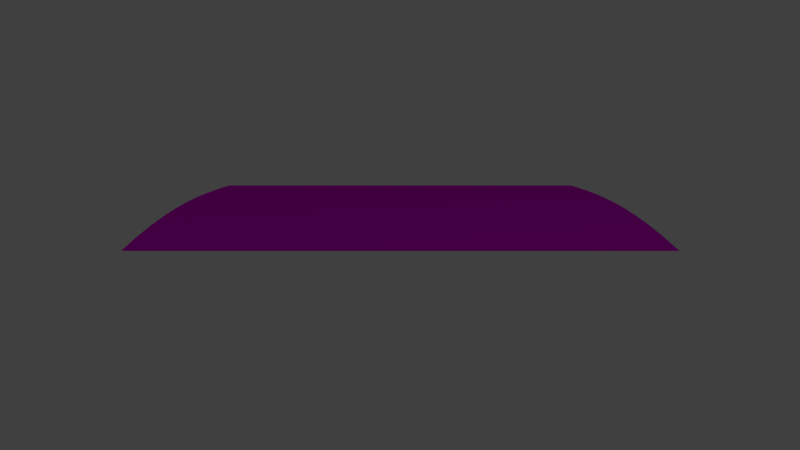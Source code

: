 # Source: track_ramp_flat_down.blend  (saved by Blender 2.76.0; exported with 4.5.12 LTS)
import bpy
from mathutils import Matrix  # noqa: F401  (used for matrix-valued properties, if any)

bpy.ops.wm.read_factory_settings(use_empty=True)
scene = bpy.context.scene
scene.name = 'Scene'

# ---- collections
col_collection_1 = bpy.data.collections.new('Collection 1'); scene.collection.children.link(col_collection_1)

# ---- images (referenced by path relative to the original .blend; pixels are not part of the script)
import os
ASSET_DIR = os.environ.get("B2B_ASSET_DIR", "")  # directory of the original .blend (textures are referenced by path, not embedded)
HERE = os.path.dirname(os.path.abspath(__file__))  # packed textures are extracted next to this script under _unpacked/

def load_image(name, relpath, width, height, colorspace="sRGB"):
    """Load a texture the original file referenced (path relative to the .blend, or extracted next to this script)."""
    p = next((c for c in (os.path.join(HERE, relpath), os.path.join(ASSET_DIR, relpath)) if relpath and os.path.exists(c)), "")
    if p:
        img = bpy.data.images.load(p, check_existing=True)
        img.name = name
    else:  # same state as the original file: an image datablock whose file is absent (Cycles renders it pink)
        img = bpy.data.images.new(name, width, height)
        img.source = "FILE"
        img.filepath = "//" + (relpath or name)
    img.colorspace_settings.name = colorspace
    return img
img_grass_tga = load_image('grass.tga', 'grass.tga', 1024, 1024, 'sRGB')
img_pavement_tga = load_image('pavement.tga', 'pavement.tga', 1024, 1024, 'sRGB')

# ---- materials (node trees are filled in below, after node groups)
mat_grass = bpy.data.materials.new('grass')
mat_grass.alpha_threshold = 0.0
mat_grass.roughness = 0.5
mat_road = bpy.data.materials.new('road')
mat_road.alpha_threshold = 0.0
mat_road.roughness = 0.5

# ---- material node trees
mat_grass.use_nodes = True; mat_grass.node_tree.nodes.clear()
_N = mat_grass.node_tree.nodes; _L = mat_grass.node_tree.links
n0 = _N.new('ShaderNodeOutputMaterial'); n0.name = 'Material Output'; n0.location = (300, 300)
n1 = _N.new('ShaderNodeBsdfDiffuse'); n1.name = 'Diffuse BSDF'; n1.location = (10, 300)
n2 = _N.new('ShaderNodeTexImage'); n2.name = 'Image Texture'; n2.location = (-205, 284)
n2.width = 140
n2.image = img_grass_tga
_L.new(n1.outputs[0], n0.inputs[0])
_L.new(n2.outputs[0], n1.inputs[0])
n0.is_active_output = True
mat_road.use_nodes = True; mat_road.node_tree.nodes.clear()
_N = mat_road.node_tree.nodes; _L = mat_road.node_tree.links
n0 = _N.new('ShaderNodeBsdfDiffuse'); n0.name = 'Diffuse BSDF'; n0.location = (10, 300)
n1 = _N.new('ShaderNodeOutputMaterial'); n1.name = 'Material Output'; n1.location = (249, 295)
n2 = _N.new('ShaderNodeTexImage'); n2.name = 'Image Texture'; n2.location = (-347, 278)
n2.width = 258
n2.image = img_pavement_tga
_L.new(n0.outputs[0], n1.inputs[0])
_L.new(n2.outputs[0], n0.inputs[0])
n1.is_active_output = True

# ---- world
world_world = bpy.data.worlds.new('World'); scene.world = world_world
world_world.color = (0.05088, 0.05088, 0.05088)
world_world.use_sun_shadow = False
world_world.sun_shadow_jitter_overblur = 0.0
world_world.cycles.sampling_method = 'MANUAL'
world_world.cycles.sample_map_resolution = 256

# ---- cameras
cam_camera = bpy.data.cameras.new('Camera')
cam_camera.clip_end = 100.0
cam_camera.lens = 35.0
cam_camera.sensor_width = 32.0
cam_camera.sensor_height = 18.0
cam_camera.ortho_scale = 7.314
cam_camera.dof.focus_distance = 0.0

# ---- lights
light_lamp = bpy.data.lights.new('Lamp', 'POINT')
light_lamp.transmission_factor = 0.0
light_lamp.cutoff_distance = 30.0
light_lamp.energy = 100.0
light_lamp.shadow_buffer_clip_start = 1.001
light_lamp.shadow_soft_size = 0.1
light_lamp.shadow_maximum_resolution = 0.006
light_lamp.use_absolute_resolution = True
light_lamp.cycles.use_multiple_importance_sampling = False

# ---- meshes
me_plane_000 = bpy.data.meshes.new('Plane.000')
me_plane_000.from_pydata([(-0.5, -1.0, 0.9877), (0.5, -1.0, 1.0), (-0.5, 9.0, 0.9877), (0.5, 9.0, 1.0), (-1.5, -1.0, 0.9511), (-1.5, 9.0, 0.9511), (-2.5, -1.0, 0.891), (-2.5, 9.0, 0.891), (-3.5, -1.0, 0.809), (-3.5, 9.0, 0.809), (-4.5, -1.0, 0.7071), (-4.5, 9.0, 0.7071), (-5.5, -1.0, 0.5878), (-5.5, 9.0, 0.5878), (-6.5, -1.0, 0.454), (-6.5, 9.0, 0.454), (-7.5, -1.0, 0.309), (-7.5, 9.0, 0.309), (-8.5, -1.0, 0.1564), (-8.5, 9.0, 0.1564), (-9.5, -1.0, 0.0), (-9.5, 9.0, 0.0)], [], [(0, 1, 3, 2), (0, 2, 5, 4), (4, 5, 7, 6), (6, 7, 9, 8), (8, 9, 11, 10), (10, 11, 13, 12), (12, 13, 15, 14), (14, 15, 17, 16), (16, 17, 19, 18), (18, 19, 21, 20)])
_uv = me_plane_000.uv_layers.new(name='UVMap')
_uv.uv.foreach_set('vector', [4.5, 9.968e-05, 5.0, 9.968e-05, 5.0, 5.0, 4.5, 5.0, 4.5, 9.968e-05, 4.5, 5.0, 4.0, 5.0, 4.0, 9.986e-05, 4.0, 9.986e-05, 4.0, 5.0, 3.5, 5.0, 3.5, 9.986e-05, 3.5, 9.986e-05, 3.5, 5.0, 3.0, 5.0, 3.0, 9.986e-05, 3.0, 9.986e-05, 3.0, 5.0, 2.5, 5.0, 2.5, 9.986e-05, 2.5, 9.986e-05, 2.5, 5.0, 2.0, 5.0, 2.0, 9.986e-05, 2.0, 9.986e-05, 2.0, 5.0, 1.5, 5.0, 1.5, 9.977e-05, 1.5, 9.977e-05, 1.5, 5.0, 1.0, 5.0, 1.0, 9.977e-05, 1.0, 9.977e-05, 1.0, 5.0, 0.5, 5.0, 0.5, 9.977e-05, 0.5, 9.977e-05, 0.5, 5.0, 9.968e-05, 5.0, 0.0001012, 9.977e-05])
me_plane_000.materials.append(mat_grass)
me_plane_000.use_remesh_preserve_volume = False
me_plane_000.use_remesh_preserve_attributes = False
me_plane_000.use_mirror_vertex_groups = False
me_plane_000.update()
me_plane_002 = bpy.data.meshes.new('Plane.002')
me_plane_002.from_pydata([(-0.5, -3.0, 0.9887), (0.5, -3.0, 1.001), (-0.5, 3.0, 0.9887), (0.5, 3.0, 1.001), (-1.5, -3.0, 0.9521), (-1.5, 3.0, 0.9521), (-2.5, -3.0, 0.892), (-2.5, 3.0, 0.892), (-3.5, -3.0, 0.81), (-3.5, 3.0, 0.81), (-4.5, -3.0, 0.7081), (-4.5, 3.0, 0.7081), (-5.5, -3.0, 0.5888), (-5.5, 3.0, 0.5888), (-6.5, -3.0, 0.455), (-6.5, 3.0, 0.455), (-7.5, -3.0, 0.31), (-7.5, 3.0, 0.31), (-8.5, -3.0, 0.1574), (-8.5, 3.0, 0.1574), (-9.5, -3.0, 0.001), (-9.5, 3.0, 0.001)], [], [(0, 1, 3, 2), (0, 2, 5, 4), (4, 5, 7, 6), (6, 7, 9, 8), (8, 9, 11, 10), (10, 11, 13, 12), (12, 13, 15, 14), (14, 15, 17, 16), (16, 17, 19, 18), (18, 19, 21, 20)])
_uv = me_plane_002.uv_layers.new(name='UVMap')
_uv.uv.foreach_set('vector', [4.5, 7.726e-05, 5.0, 7.721e-05, 5.0, 3.0, 4.5, 3.0, 4.5, 7.726e-05, 4.5, 3.0, 4.0, 3.0, 4.0, 7.731e-05, 4.0, 7.731e-05, 4.0, 3.0, 3.5, 3.0, 3.5, 7.731e-05, 3.5, 7.731e-05, 3.5, 3.0, 3.0, 3.0, 3.0, 7.731e-05, 3.0, 7.731e-05, 3.0, 3.0, 2.5, 3.0, 2.5, 7.731e-05, 2.5, 7.731e-05, 2.5, 3.0, 2.0, 3.0, 2.0, 7.726e-05, 2.0, 7.726e-05, 2.0, 3.0, 1.5, 3.0, 1.5, 7.731e-05, 1.5, 7.731e-05, 1.5, 3.0, 1.0, 3.0, 1.0, 7.726e-05, 1.0, 7.726e-05, 1.0, 3.0, 0.5, 3.0, 0.5, 7.731e-05, 0.5, 7.731e-05, 0.5, 3.0, 7.721e-05, 3.0, 7.75e-05, 7.731e-05])
me_plane_002.materials.append(mat_road)
me_plane_002.use_remesh_preserve_volume = False
me_plane_002.use_remesh_preserve_attributes = False
me_plane_002.use_mirror_vertex_groups = False
me_plane_002.update()

# ---- objects
ob_grass = bpy.data.objects.new('Grass', me_plane_000)
ob_road = bpy.data.objects.new('Road', me_plane_002)
ob_lamp = bpy.data.objects.new('Lamp', light_lamp)
ob_camera = bpy.data.objects.new('Camera', cam_camera)

# ---- transforms, parenting, visibility, modifiers, constraints
ob_grass.location = (4.5, -4.0, 0.0)
ob_grass.lineart.crease_threshold = 0.0
ob_road.location = (4.5, 0.0, 0.0)
ob_road.lineart.crease_threshold = 0.0
ob_lamp.location = (17.07, 8.143, 5.904)
ob_lamp.rotation_euler = (0.6503, 0.05522, 1.866)
ob_lamp.lock_rotations_4d = False
ob_lamp.empty_display_type = 'ARROWS'
ob_lamp.color = (0.0, 0.0, 0.0, 0.0)
ob_lamp.lineart.crease_threshold = 0.0
ob_camera.location = (20.0, 0.0, 5.5)
ob_camera.rotation_euler = (1.309, 0.0, 1.571)
ob_camera.lock_rotations_4d = False
ob_camera.empty_display_type = 'ARROWS'
ob_camera.color = (0.0, 0.0, 0.0, 0.0)
ob_camera.display_type = 'WIRE'
ob_camera.lineart.crease_threshold = 0.0

# ---- collection membership
col_collection_1.objects.link(ob_grass)
col_collection_1.objects.link(ob_road)
col_collection_1.objects.link(ob_lamp)
col_collection_1.objects.link(ob_camera)

# ---- scene / render settings (as saved in the file)
scene.camera = ob_camera
scene.frame_start = 1; scene.frame_end = 250; scene.frame_set(1)
scene.render.engine = 'CYCLES'
scene.render.resolution_percentage = 50
scene.render.dither_intensity = 0.0
scene.cycles.use_denoising = False
scene.cycles.samples = 10
scene.cycles.sampling_pattern = 'TABULATED_SOBOL'
scene.cycles.light_sampling_threshold = 0.0
scene.cycles.use_adaptive_sampling = False
scene.cycles.use_light_tree = False
scene.cycles.blur_glossy = 0.0
scene.cycles.pixel_filter_type = 'GAUSSIAN'
scene.cycles.sample_clamp_indirect = 0.0
scene.view_settings.view_transform = 'Standard'
bpy.context.view_layer.update()
